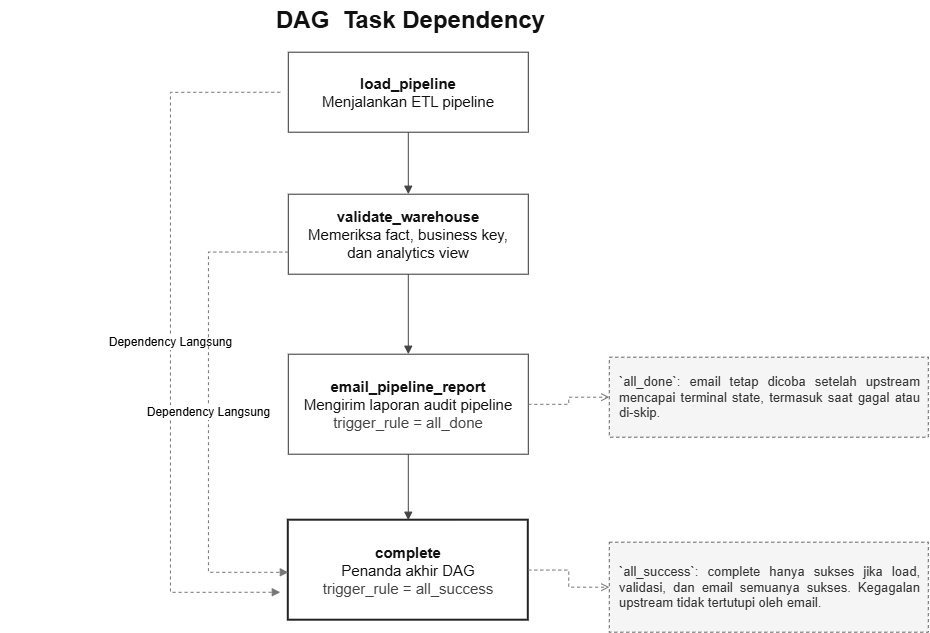

The diagram above was exported from draw.io. Its source (the exported page's mxGraphModel, read from the mxfile embedded in the PNG):
<mxGraphModel dx="989" dy="989" grid="1" gridSize="10" guides="1" tooltips="1" connect="1" arrows="1" fold="1" page="1" pageScale="1" pageWidth="1500" pageHeight="850" math="0" shadow="0">
  <root>
    <mxCell id="0" />
    <mxCell id="1" parent="0" />
    <mxCell id="title" parent="1" style="text;html=1;align=center;verticalAlign=middle;fontStyle=1;fontSize=24;fontColor=#111111;" value="DAG&amp;nbsp; Task Dependency" vertex="1">
      <mxGeometry height="40" width="820" x="352" y="88" as="geometry" />
    </mxCell>
    <mxCell id="load" parent="1" style="rounded=0;whiteSpace=wrap;html=1;fillColor=#FFFFFF;strokeColor=#333333;fontColor=#111111;fontSize=15;align=center;verticalAlign=middle;spacing=8;" value="&lt;b&gt;load_pipeline&lt;/b&gt;&lt;br&gt;Menjalankan ETL pipeline" vertex="1">
      <mxGeometry height="80" width="240" x="640" y="140" as="geometry" />
    </mxCell>
    <mxCell id="validate" parent="1" style="rounded=0;whiteSpace=wrap;html=1;fillColor=#FFFFFF;strokeColor=#333333;fontColor=#111111;fontSize=15;align=center;verticalAlign=middle;spacing=8;" value="&lt;b&gt;validate_warehouse&lt;/b&gt;&lt;br&gt;Memeriksa fact, business key, dan analytics view" vertex="1">
      <mxGeometry height="80" width="240" x="640" y="282" as="geometry" />
    </mxCell>
    <mxCell id="email" parent="1" style="rounded=0;whiteSpace=wrap;html=1;fillColor=#FFFFFF;strokeColor=#333333;fontColor=#111111;fontSize=15;align=center;verticalAlign=middle;spacing=8;" value="&lt;b&gt;email_pipeline_report&lt;/b&gt;&lt;br&gt;Mengirim laporan audit pipeline&lt;br&gt;&lt;font color=&quot;#444444&quot;&gt;trigger_rule = all_done&lt;/font&gt;" vertex="1">
      <mxGeometry height="100" width="240" x="640" y="442" as="geometry" />
    </mxCell>
    <mxCell id="complete" parent="1" style="rounded=0;whiteSpace=wrap;html=1;fillColor=#FFFFFF;strokeColor=#222222;strokeWidth=2;fontColor=#111111;fontSize=15;align=center;verticalAlign=middle;spacing=8;" value="&lt;b&gt;complete&lt;/b&gt;&lt;br&gt;Penanda akhir DAG&lt;br&gt;&lt;font color=&quot;#444444&quot;&gt;trigger_rule = all_success&lt;/font&gt;" vertex="1">
      <mxGeometry height="100" width="240" x="640" y="608" as="geometry" />
    </mxCell>
    <mxCell id="note_email" parent="1" style="rounded=0;whiteSpace=wrap;html=1;fillColor=#f5f5f5;strokeColor=#666666;dashed=1;fontColor=#333333;fontSize=13;align=left;verticalAlign=middle;spacing=10;" value="&lt;div style=&quot;text-align: justify;&quot;&gt;&lt;span style=&quot;background-color: transparent;&quot;&gt;`all_done`: email tetap dicoba setelah upstream mencapai terminal state, termasuk saat gagal atau di-skip.&lt;/span&gt;&lt;/div&gt;" vertex="1">
      <mxGeometry height="80" width="319" x="961" y="445" as="geometry" />
    </mxCell>
    <mxCell id="note_complete" parent="1" style="rounded=0;whiteSpace=wrap;html=1;fillColor=#f5f5f5;strokeColor=#666666;dashed=1;fontColor=#333333;fontSize=13;align=left;verticalAlign=middle;spacing=10;" value="&lt;div style=&quot;text-align: justify;&quot;&gt;&lt;span style=&quot;background-color: transparent;&quot;&gt;`all_success`: complete hanya sukses jika load, validasi, dan email semuanya sukses. Kegagalan upstream tidak tertutupi oleh email.&lt;/span&gt;&lt;/div&gt;" vertex="1">
      <mxGeometry height="90" width="319" x="961" y="630" as="geometry" />
    </mxCell>
    <mxCell id="e_load_validate" edge="1" parent="1" source="load" style="edgeStyle=orthogonalEdgeStyle;rounded=0;html=1;strokeColor=#444444;endArrow=block;endFill=1;" target="validate">
      <mxGeometry relative="1" as="geometry" />
    </mxCell>
    <mxCell id="e_validate_email" edge="1" parent="1" source="validate" style="edgeStyle=orthogonalEdgeStyle;rounded=0;html=1;strokeColor=#444444;endArrow=block;endFill=1;" target="email">
      <mxGeometry relative="1" as="geometry" />
    </mxCell>
    <mxCell id="e_email_complete" edge="1" parent="1" source="email" style="edgeStyle=orthogonalEdgeStyle;rounded=0;html=1;strokeColor=#444444;endArrow=block;endFill=1;" target="complete">
      <mxGeometry relative="1" as="geometry" />
    </mxCell>
    <mxCell id="e_load_complete" edge="1" parent="1" style="edgeStyle=orthogonalEdgeStyle;rounded=0;html=1;strokeColor=#777777;dashed=1;fontSize=12;endArrow=block;endFill=1;" value="Dependency Langsung">
      <mxGeometry relative="1" as="geometry">
        <Array as="points">
          <mxPoint x="522" y="180.07" />
          <mxPoint x="522" y="680.07" />
        </Array>
        <mxPoint x="632" y="180.06666666666672" as="sourcePoint" />
        <mxPoint x="632" y="680.0666666666666" as="targetPoint" />
      </mxGeometry>
    </mxCell>
    <mxCell id="e_validate_complete" edge="1" parent="1" source="validate" style="edgeStyle=orthogonalEdgeStyle;rounded=0;html=1;strokeColor=#777777;dashed=1;fontSize=12;endArrow=block;endFill=1;" target="complete" value="Dependency Langsung">
      <mxGeometry relative="1" as="geometry">
        <Array as="points">
          <mxPoint x="560" y="339.93" />
          <mxPoint x="560" y="660.07" />
        </Array>
      </mxGeometry>
    </mxCell>
    <mxCell id="e_note_email" edge="1" parent="1" source="email" style="edgeStyle=orthogonalEdgeStyle;rounded=0;html=1;strokeColor=#777777;dashed=1;endArrow=open;endFill=0;" target="note_email">
      <mxGeometry relative="1" as="geometry" />
    </mxCell>
    <mxCell id="e_note_complete" edge="1" parent="1" source="complete" style="edgeStyle=orthogonalEdgeStyle;rounded=0;html=1;strokeColor=#777777;dashed=1;endArrow=open;endFill=0;" target="note_complete">
      <mxGeometry relative="1" as="geometry" />
    </mxCell>
  </root>
</mxGraphModel>